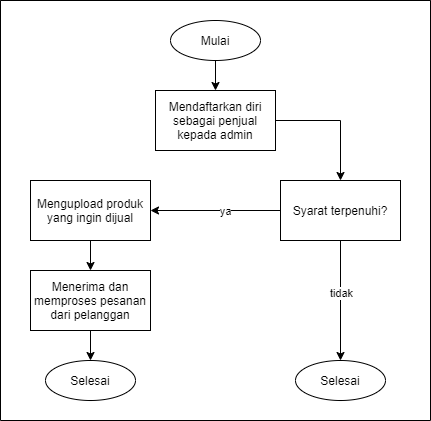

The diagram above was exported from draw.io. Its source (the exported page's mxGraphModel, read from the mxfile embedded in the PNG):
<mxGraphModel dx="1264" dy="584" grid="1" gridSize="10" guides="1" tooltips="1" connect="1" arrows="1" fold="1" page="1" pageScale="1" pageWidth="850" pageHeight="1100" math="0" shadow="0">
  <root>
    <mxCell id="0" />
    <mxCell id="1" parent="0" />
    <mxCell id="DzsXoRjZea3_dA8ASL-v-6" style="edgeStyle=orthogonalEdgeStyle;rounded=0;orthogonalLoop=1;jettySize=auto;html=1;entryX=0.5;entryY=0;entryDx=0;entryDy=0;" parent="1" source="DzsXoRjZea3_dA8ASL-v-1" target="DzsXoRjZea3_dA8ASL-v-3" edge="1">
      <mxGeometry relative="1" as="geometry" />
    </mxCell>
    <mxCell id="DzsXoRjZea3_dA8ASL-v-1" value="Mulai" style="ellipse;whiteSpace=wrap;html=1;" parent="1" vertex="1">
      <mxGeometry x="380" y="120" width="90" height="40" as="geometry" />
    </mxCell>
    <mxCell id="DzsXoRjZea3_dA8ASL-v-11" style="edgeStyle=orthogonalEdgeStyle;rounded=0;orthogonalLoop=1;jettySize=auto;html=1;exitX=0.5;exitY=1;exitDx=0;exitDy=0;" parent="1" source="DzsXoRjZea3_dA8ASL-v-2" target="DzsXoRjZea3_dA8ASL-v-5" edge="1">
      <mxGeometry relative="1" as="geometry" />
    </mxCell>
    <mxCell id="DzsXoRjZea3_dA8ASL-v-2" value="Mengupload produk yang ingin dijual" style="rounded=0;whiteSpace=wrap;html=1;" parent="1" vertex="1">
      <mxGeometry x="240" y="280" width="120" height="60" as="geometry" />
    </mxCell>
    <mxCell id="DzsXoRjZea3_dA8ASL-v-9" style="edgeStyle=orthogonalEdgeStyle;rounded=0;orthogonalLoop=1;jettySize=auto;html=1;" parent="1" source="DzsXoRjZea3_dA8ASL-v-3" target="DzsXoRjZea3_dA8ASL-v-7" edge="1">
      <mxGeometry relative="1" as="geometry" />
    </mxCell>
    <mxCell id="DzsXoRjZea3_dA8ASL-v-3" value="Mendaftarkan diri sebagai penjual kepada admin" style="rounded=0;whiteSpace=wrap;html=1;" parent="1" vertex="1">
      <mxGeometry x="365" y="190" width="120" height="60" as="geometry" />
    </mxCell>
    <mxCell id="DzsXoRjZea3_dA8ASL-v-4" value="Selesai" style="ellipse;whiteSpace=wrap;html=1;" parent="1" vertex="1">
      <mxGeometry x="255" y="460" width="90" height="40" as="geometry" />
    </mxCell>
    <mxCell id="DzsXoRjZea3_dA8ASL-v-12" style="edgeStyle=orthogonalEdgeStyle;rounded=0;orthogonalLoop=1;jettySize=auto;html=1;exitX=0.5;exitY=1;exitDx=0;exitDy=0;" parent="1" source="DzsXoRjZea3_dA8ASL-v-5" target="DzsXoRjZea3_dA8ASL-v-4" edge="1">
      <mxGeometry relative="1" as="geometry" />
    </mxCell>
    <mxCell id="DzsXoRjZea3_dA8ASL-v-5" value="Menerima dan memproses pesanan dari pelanggan" style="rounded=0;whiteSpace=wrap;html=1;" parent="1" vertex="1">
      <mxGeometry x="240" y="370" width="120" height="60" as="geometry" />
    </mxCell>
    <mxCell id="DzsXoRjZea3_dA8ASL-v-10" style="edgeStyle=orthogonalEdgeStyle;rounded=0;orthogonalLoop=1;jettySize=auto;html=1;exitX=0;exitY=0.5;exitDx=0;exitDy=0;entryX=1;entryY=0.5;entryDx=0;entryDy=0;" parent="1" source="DzsXoRjZea3_dA8ASL-v-7" target="DzsXoRjZea3_dA8ASL-v-2" edge="1">
      <mxGeometry relative="1" as="geometry" />
    </mxCell>
    <mxCell id="DzsXoRjZea3_dA8ASL-v-14" value="ya" style="edgeLabel;html=1;align=center;verticalAlign=middle;resizable=0;points=[];" parent="DzsXoRjZea3_dA8ASL-v-10" vertex="1" connectable="0">
      <mxGeometry x="-0.248" y="-2" relative="1" as="geometry">
        <mxPoint x="-7" y="2" as="offset" />
      </mxGeometry>
    </mxCell>
    <mxCell id="DzsXoRjZea3_dA8ASL-v-13" style="edgeStyle=orthogonalEdgeStyle;rounded=0;orthogonalLoop=1;jettySize=auto;html=1;exitX=0.5;exitY=1;exitDx=0;exitDy=0;entryX=0.5;entryY=0;entryDx=0;entryDy=0;" parent="1" source="DzsXoRjZea3_dA8ASL-v-7" target="DzsXoRjZea3_dA8ASL-v-8" edge="1">
      <mxGeometry relative="1" as="geometry" />
    </mxCell>
    <mxCell id="DzsXoRjZea3_dA8ASL-v-15" value="tidak" style="edgeLabel;html=1;align=center;verticalAlign=middle;resizable=0;points=[];" parent="DzsXoRjZea3_dA8ASL-v-13" vertex="1" connectable="0">
      <mxGeometry x="0.0989" y="-2" relative="1" as="geometry">
        <mxPoint x="2" y="-14" as="offset" />
      </mxGeometry>
    </mxCell>
    <mxCell id="DzsXoRjZea3_dA8ASL-v-7" value="Syarat terpenuhi?" style="rounded=0;whiteSpace=wrap;html=1;" parent="1" vertex="1">
      <mxGeometry x="490" y="280" width="120" height="60" as="geometry" />
    </mxCell>
    <mxCell id="DzsXoRjZea3_dA8ASL-v-8" value="Selesai" style="ellipse;whiteSpace=wrap;html=1;" parent="1" vertex="1">
      <mxGeometry x="505" y="460" width="90" height="40" as="geometry" />
    </mxCell>
    <mxCell id="dlG9GGuTIKvduVgU1Xcx-2" value="" style="swimlane;startSize=0;" vertex="1" parent="1">
      <mxGeometry x="210" y="100" width="430" height="420" as="geometry" />
    </mxCell>
  </root>
</mxGraphModel>